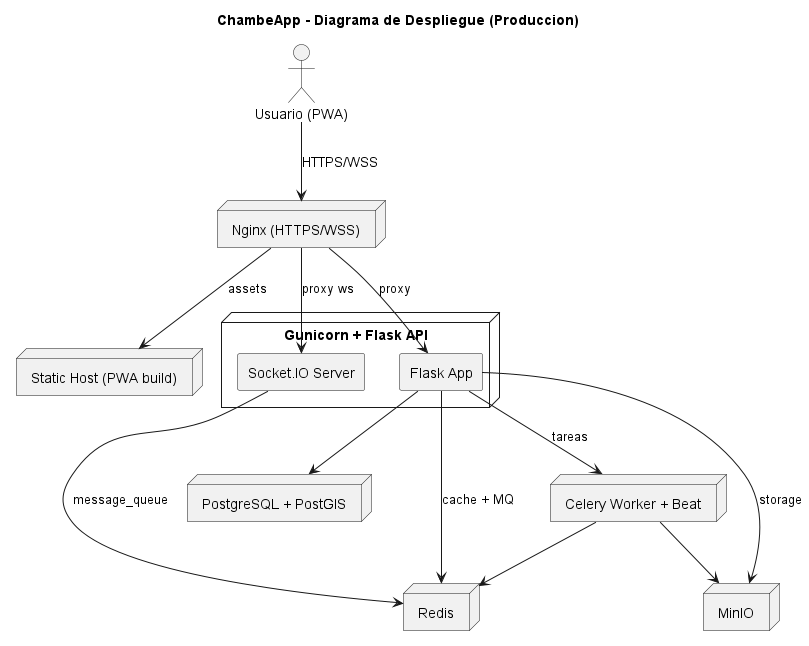

The diagram above was rendered by PlantUML. Its source (embedded in the PNG):
@startuml
title ChambeApp - Diagrama de Despliegue (Produccion)
skinparam componentStyle rectangle

actor "Usuario (PWA)" as U

node "Nginx (HTTPS/WSS)" as NGX
node "Gunicorn + Flask API" as API {
  [Flask App] as FL
  [Socket.IO Server] as SIO
}
node "Celery Worker + Beat" as CEL
node "Redis" as RD
node "PostgreSQL + PostGIS" as DB
node "MinIO" as MIN
node "Static Host (PWA build)" as STAT

U --> NGX : HTTPS/WSS
NGX --> STAT : assets
NGX --> FL : proxy
NGX --> SIO : proxy ws
FL --> DB
FL --> RD : cache + MQ
SIO --> RD : message_queue
FL --> CEL : tareas
CEL --> RD
CEL --> MIN
FL --> MIN : storage
@enduml